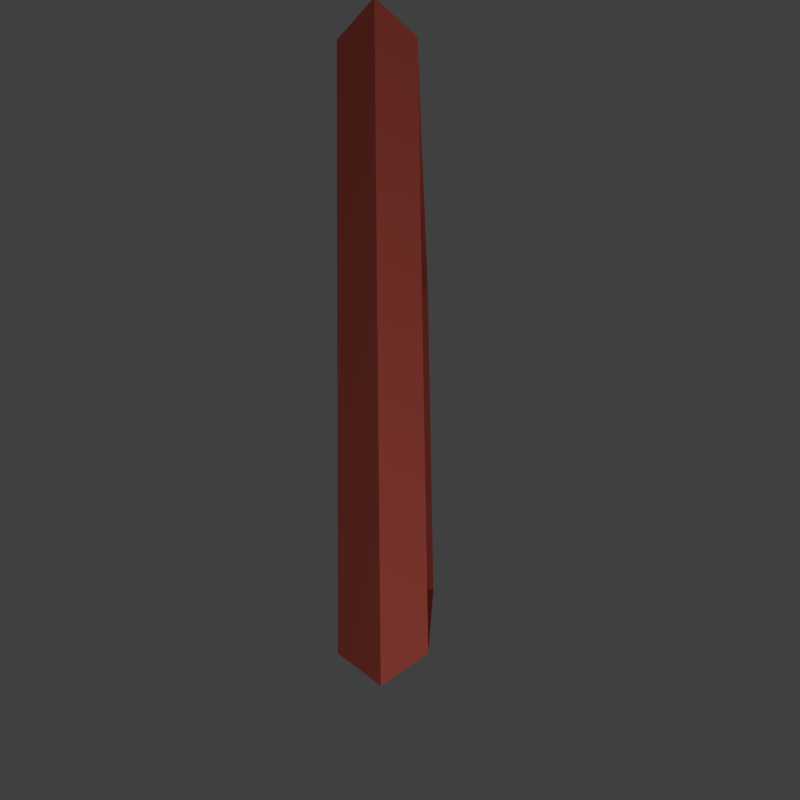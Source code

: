 # Source: coil.blend  (saved by Blender 2.65.0; exported with 4.5.12 LTS)
import bpy
from mathutils import Matrix  # noqa: F401  (used for matrix-valued properties, if any)

bpy.ops.wm.read_factory_settings(use_empty=True)
scene = bpy.context.scene
scene.name = 'Scene'

# ---- collections
col_collection_1 = bpy.data.collections.new('Collection 1'); scene.collection.children.link(col_collection_1)

# ---- materials (node trees are filled in below, after node groups)
mat_material = bpy.data.materials.new('Material')
mat_material.alpha_threshold = 0.0
mat_material.use_transparent_shadow = False
mat_material.diffuse_color = (0.8, 0.1461, 0.1054, 1.0)
mat_material.specular_color = (1.0, 0.505, 0.2447)
mat_material.roughness = 0.5
mat_material.line_color = (0.0, 0.0, 0.0, 1.0)

# ---- material node trees

# ---- world
world_world = bpy.data.worlds.new('World'); scene.world = world_world
world_world.color = (0.05088, 0.05088, 0.05088)
world_world.use_sun_shadow = False
world_world.sun_shadow_jitter_overblur = 0.0
world_world.cycles.sampling_method = 'MANUAL'
world_world.cycles.sample_map_resolution = 256

# ---- cameras
cam_camera = bpy.data.cameras.new('Camera')
cam_camera.clip_end = 100.0
cam_camera.lens = 35.0
cam_camera.sensor_width = 32.0
cam_camera.sensor_height = 18.0
cam_camera.ortho_scale = 7.314
cam_camera.dof.focus_distance = 0.0
cam_camera.dof.aperture_fstop = 128.0

# ---- lights
light_lamp = bpy.data.lights.new('Lamp', 'POINT')
light_lamp.transmission_factor = 0.0
light_lamp.cutoff_distance = 30.0
light_lamp.energy = 100.0
light_lamp.shadow_buffer_clip_start = 1.001
light_lamp.shadow_soft_size = 0.1
light_lamp.shadow_maximum_resolution = 0.006
light_lamp.use_absolute_resolution = True
light_lamp.cycles.use_multiple_importance_sampling = False

# ---- meshes
me_cube = bpy.data.meshes.new('Cube')
me_cube.from_pydata([(0.185, 0.8682, -5.903e-09), (0.1719, 0.8067, 0.06244), (0.1648, 0.7733, -0.008871), (0.1648, 0.7733, 0.008871), (0.1719, 0.8067, -0.06244), (-0.7335, 0.5042, -5.903e-09), (-0.6816, 0.4685, 0.06244), (-0.6534, 0.4491, -0.008871), (-0.6534, 0.4491, 0.008871), (-0.6816, 0.4685, -0.06244), (-0.185, -0.8682, -5.903e-09), (-0.1719, -0.8067, 0.06244), (-0.1648, -0.7733, -0.008871), (-0.1648, -0.7733, 0.008871), (-0.1719, -0.8067, -0.06244), (0.7335, -0.5042, -5.903e-09), (0.6816, -0.4685, 0.06244), (0.6534, -0.4491, -0.008871), (0.6534, -0.4491, 0.008871), (0.6816, -0.4685, -0.06244)], [], [(0, 5, 6, 1), (1, 6, 7, 2), (2, 7, 8, 3), (3, 8, 9, 4), (0, 4, 9, 5), (5, 10, 11, 6), (6, 11, 12, 7), (7, 12, 13, 8), (8, 13, 14, 9), (9, 14, 10, 5), (10, 15, 16, 11), (11, 16, 17, 12), (12, 17, 18, 13), (13, 18, 19, 14), (14, 19, 15, 10), (15, 0, 1, 16), (16, 1, 2, 17), (17, 2, 3, 18), (18, 3, 4, 19), (19, 4, 0, 15)])
me_cube.materials.append(mat_material)
me_cube.use_remesh_preserve_volume = False
me_cube.use_remesh_preserve_attributes = False
me_cube.use_mirror_vertex_groups = False
me_cube.update()

# ---- objects
ob_currentcoil = bpy.data.objects.new('CurrentCoil', me_cube)
ob_camera = bpy.data.objects.new('Camera', cam_camera)
ob_lamp = bpy.data.objects.new('Lamp', light_lamp)

# ---- transforms, parenting, visibility, modifiers, constraints
ob_currentcoil.location = (-4.281, 7.712, 3.219)
ob_currentcoil.rotation_mode = 'AXIS_ANGLE'
ob_currentcoil.rotation_axis_angle = (1.883, 0.7202, -0.4853, 0.4948)
ob_currentcoil.scale = (2.57, 2.57, 2.57)
ob_currentcoil.lock_rotations_4d = False
ob_currentcoil.empty_display_type = 'ARROWS'
ob_currentcoil.lineart.crease_threshold = 0.0
ob_camera.location = (-9.245, 7.478, 2.456)
ob_camera.rotation_euler = (1.109, 0.01082, 0.8149)
ob_camera.lock_rotations_4d = False
ob_camera.empty_display_type = 'ARROWS'
ob_camera.color = (0.0, 0.0, 0.0, 0.0)
ob_camera.display_type = 'WIRE'
ob_camera.lineart.crease_threshold = 0.0
_c = ob_camera.constraints.new('TRACK_TO'); _c.name = 'AutoTrack'
_c.target = ob_currentcoil
ob_lamp.location = (-9.133, 5.529, 1.406)
ob_lamp.rotation_euler = (0.6503, 0.05522, 1.866)
ob_lamp.lock_rotations_4d = False
ob_lamp.empty_display_type = 'ARROWS'
ob_lamp.color = (0.0, 0.0, 0.0, 0.0)
ob_lamp.lineart.crease_threshold = 0.0
_c = ob_lamp.constraints.new('TRACK_TO'); _c.name = 'AutoTrack'
_c.target = ob_currentcoil

# ---- collection membership
col_collection_1.objects.link(ob_currentcoil)
col_collection_1.objects.link(ob_camera)
col_collection_1.objects.link(ob_lamp)

# ---- scene / render settings (as saved in the file)
scene.camera = ob_camera
scene.frame_start = 0; scene.frame_end = 360; scene.frame_set(91)
scene.render.engine = 'BLENDER_EEVEE_NEXT'
scene.render.image_settings.compression = 90
scene.render.resolution_x = 128
scene.render.resolution_y = 128
scene.render.dither_intensity = 0.0
scene.render.film_transparent = True
scene.render.bake_margin = 2
scene.render.bake_bias = 0.0
scene.cycles.use_denoising = False
scene.cycles.samples = 10
scene.cycles.sampling_pattern = 'TABULATED_SOBOL'
scene.cycles.light_sampling_threshold = 0.0
scene.cycles.use_adaptive_sampling = False
scene.cycles.use_light_tree = False
scene.cycles.blur_glossy = 0.0
scene.cycles.volume_bounces = 1
scene.cycles.pixel_filter_type = 'GAUSSIAN'
scene.cycles.sample_clamp_indirect = 0.0
scene.view_settings.view_transform = 'Standard'
bpy.context.view_layer.update()
